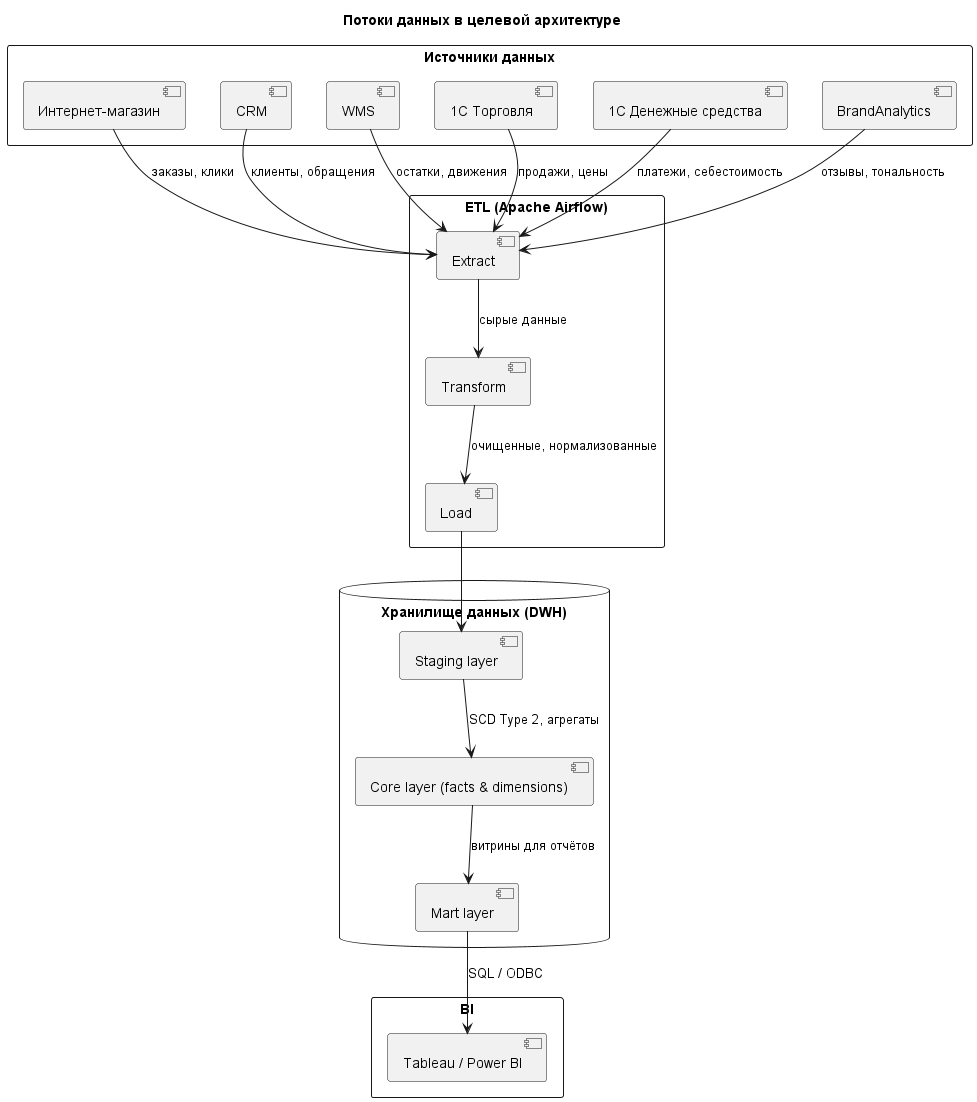

The diagram above was rendered by PlantUML. Its source (embedded in the PNG):
@startuml
!define RECTANGLE class

title "Потоки данных в целевой архитектуре"

rectangle "Источники данных" {
    [Интернет-магазин] as IM
    [CRM] as CRM
    [WMS] as WMS
    [1С Торговля] as TORG
    [1С Денежные средства] as FIN
    [BrandAnalytics] as BA
}

rectangle "ETL (Apache Airflow)" {
    [Extract] as E
    [Transform] as T
    [Load] as L
}

database "Хранилище данных (DWH)" {
    [Staging layer] as STG
    [Core layer (facts & dimensions)] as CORE
    [Mart layer] as MART
}

rectangle "BI" {
    [Tableau / Power BI] as BISystem
}

IM --> E : "заказы, клики"
CRM --> E : "клиенты, обращения"
WMS --> E : "остатки, движения"
TORG --> E : "продажи, цены"
FIN --> E : "платежи, себестоимость"
BA --> E : "отзывы, тональность"

E --> T : "сырые данные"
T --> L : "очищенные, нормализованные"
L --> STG
STG --> CORE : "SCD Type 2, агрегаты"
CORE --> MART : "витрины для отчётов"
MART --> BISystem : "SQL / ODBC"

@enduml